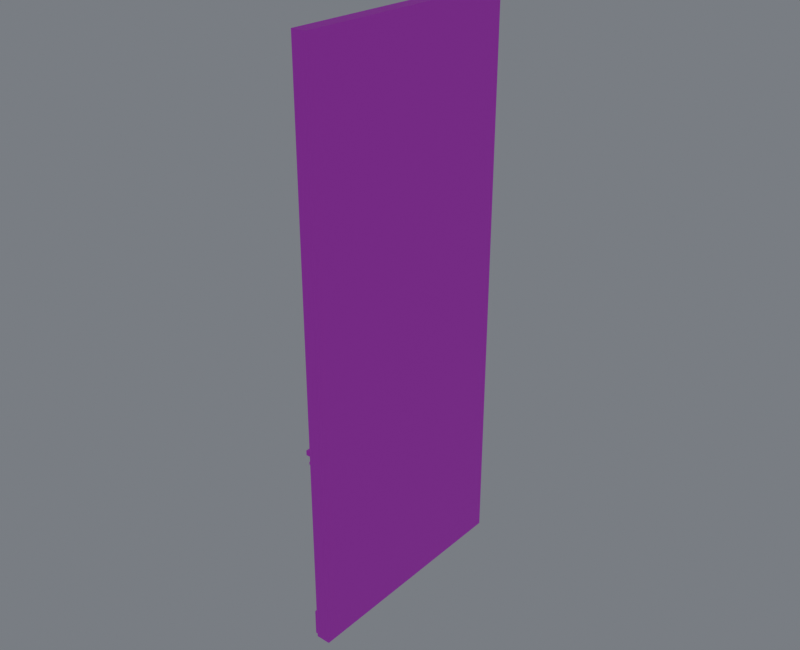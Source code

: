 # Source: wall_5m_c.blend  (saved by Blender 4.5.87; exported with 4.5.12 LTS)
import bpy
from mathutils import Matrix  # noqa: F401  (used for matrix-valued properties, if any)

bpy.ops.wm.read_factory_settings(use_empty=True)
scene = bpy.context.scene
scene.name = 'Component_wall_5m_c'

# ---- collections
col_wall_5m_c = bpy.data.collections.new('wall_5m_c_制作源'); scene.collection.children.link(col_wall_5m_c)
col_wall_5m_c_1 = bpy.data.collections.new('wall_5m_c_输出包'); scene.collection.children.link(col_wall_5m_c_1)
col_01______wall_5m_c = bpy.data.collections.new('01_制作组件_wall_5m_c'); scene.collection.children.link(col_01______wall_5m_c)

# ---- images (referenced by path relative to the original .blend; pixels are not part of the script)
import os
ASSET_DIR = os.environ.get("B2B_ASSET_DIR", "")  # directory of the original .blend (textures are referenced by path, not embedded)
HERE = os.path.dirname(os.path.abspath(__file__))  # packed textures are extracted next to this script under _unpacked/

def load_image(name, relpath, width, height, colorspace="sRGB"):
    """Load a texture the original file referenced (path relative to the .blend, or extracted next to this script)."""
    p = next((c for c in (os.path.join(HERE, relpath), os.path.join(ASSET_DIR, relpath)) if relpath and os.path.exists(c)), "")
    if p:
        img = bpy.data.images.load(p, check_existing=True)
        img.name = name
    else:  # same state as the original file: an image datablock whose file is absent (Cycles renders it pink)
        img = bpy.data.images.new(name, width, height)
        img.source = "FILE"
        img.filepath = "//" + (relpath or name)
    img.colorspace_settings.name = colorspace
    return img
img_10x10_512_png = load_image('设施低亮多巴胺色盘_10x10_512.png', '设施低亮多巴胺色盘_10x10_512.png', 1024, 1024, 'sRGB')

# ---- materials (node trees are filled in below, after node groups)
mat_02 = bpy.data.materials.new('02_细腻哑光_青绿大面')
mat_01 = bpy.data.materials.new('01_精工金属_紫色骨架')
mat_04_______ui = bpy.data.materials.new('04_柔和自发光_UI灯光')

# ---- material node trees
mat_02.use_nodes = True; mat_02.node_tree.nodes.clear()
_N = mat_02.node_tree.nodes; _L = mat_02.node_tree.links
n0 = _N.new('ShaderNodeUVMap'); n0.name = 'UV 贴图'; n0.location = (0, 0)
n0.uv_map = 'PaletteUV'
n1 = _N.new('ShaderNodeTexImage'); n1.name = '图像纹理'; n1.location = (0, 0)
n1.image = img_10x10_512_png
n1.interpolation = 'Closest'
n2 = _N.new('ShaderNodeBsdfPrincipled'); n2.name = '原理化 BSDF'; n2.location = (0, 0)
n2.inputs[1].default_value = 0.02
n2.inputs[2].default_value = 0.7
n3 = _N.new('ShaderNodeOutputMaterial'); n3.name = '材质输出'; n3.location = (0, 0)
_L.new(n0.outputs[0], n1.inputs[0])
_L.new(n1.outputs[0], n2.inputs[0])
_L.new(n2.outputs[0], n3.inputs[0])
n3.is_active_output = True
mat_01.use_nodes = True; mat_01.node_tree.nodes.clear()
_N = mat_01.node_tree.nodes; _L = mat_01.node_tree.links
n0 = _N.new('ShaderNodeUVMap'); n0.name = 'UV 贴图'; n0.location = (0, 0)
n0.uv_map = 'PaletteUV'
n1 = _N.new('ShaderNodeTexImage'); n1.name = '图像纹理'; n1.location = (0, 0)
n1.image = img_10x10_512_png
n1.interpolation = 'Closest'
n2 = _N.new('ShaderNodeBsdfPrincipled'); n2.name = '原理化 BSDF'; n2.location = (0, 0)
n2.inputs[1].default_value = 0.86
n2.inputs[2].default_value = 0.27
n3 = _N.new('ShaderNodeOutputMaterial'); n3.name = '材质输出'; n3.location = (0, 0)
_L.new(n0.outputs[0], n1.inputs[0])
_L.new(n1.outputs[0], n2.inputs[0])
_L.new(n2.outputs[0], n3.inputs[0])
n3.is_active_output = True
mat_04_______ui.use_nodes = True; mat_04_______ui.node_tree.nodes.clear()
_N = mat_04_______ui.node_tree.nodes; _L = mat_04_______ui.node_tree.links
n0 = _N.new('ShaderNodeUVMap'); n0.name = 'UV 贴图'; n0.location = (0, 0)
n0.uv_map = 'PaletteUV'
n1 = _N.new('ShaderNodeTexImage'); n1.name = '图像纹理'; n1.location = (0, 0)
n1.image = img_10x10_512_png
n1.interpolation = 'Closest'
n2 = _N.new('ShaderNodeBsdfPrincipled'); n2.name = '原理化 BSDF'; n2.location = (0, 0)
n2.inputs[2].default_value = 0.36
n2.inputs[28].default_value = 1.5
n3 = _N.new('ShaderNodeOutputMaterial'); n3.name = '材质输出'; n3.location = (0, 0)
_L.new(n0.outputs[0], n1.inputs[0])
_L.new(n1.outputs[0], n2.inputs[0])
_L.new(n2.outputs[0], n3.inputs[0])
_L.new(n1.outputs[0], n2.inputs[27])
n3.is_active_output = True

# ---- world
world_component_studio = bpy.data.worlds.new('Component_Studio'); scene.world = world_component_studio
world_component_studio.use_nodes = True; world_component_studio.node_tree.nodes.clear()
_N = world_component_studio.node_tree.nodes; _L = world_component_studio.node_tree.links
n0 = _N.new('ShaderNodeBackground'); n0.name = 'Background'; n0.location = (-200, 100)
n0.inputs[0].default_value = (0.3, 0.32, 0.36, 1.0)
n0.inputs[1].default_value = 0.45
n1 = _N.new('ShaderNodeOutputWorld'); n1.name = 'World Output'; n1.location = (200, 100)
_L.new(n0.outputs[0], n1.inputs[0])
n1.is_active_output = True

# ---- meshes
me_25__45_______00_mesh = bpy.data.meshes.new('侧墙_-25米_45米_制作_部件00_Mesh')
me_25__45_______00_mesh.from_pydata([(0.263, -2.5, 0.0), (0.263, 2.5, 0.0), (-0.037, 2.5, 0.0), (-0.037, -2.5, 0.0), (0.263, -2.5, 11.9), (0.263, 2.5, 11.9), (-0.037, 2.5, 11.9), (-0.037, -2.5, 11.9)], [], [(0, 1, 2, 3), (4, 7, 6, 5), (0, 4, 5, 1), (1, 5, 6, 2), (2, 6, 7, 3), (4, 0, 3, 7)])
_uv = me_25__45_______00_mesh.uv_layers.new(name='PaletteUV')
_uv.uv.foreach_set('vector', [0.926, 0.626, 0.974, 0.626, 0.974, 0.674, 0.926, 0.674, 0.926, 0.626, 0.974, 0.626, 0.974, 0.674, 0.926, 0.674, 0.926, 0.626, 0.974, 0.626, 0.974, 0.674, 0.926, 0.674, 0.926, 0.626, 0.974, 0.626, 0.974, 0.674, 0.926, 0.674, 0.926, 0.626, 0.974, 0.626, 0.974, 0.674, 0.926, 0.674, 0.926, 0.626, 0.974, 0.626, 0.974, 0.674, 0.926, 0.674])
me_25__45_______00_mesh.materials.append(mat_02)
me_25__45_______00_mesh.update()
me_25__45_______01_mesh = bpy.data.meshes.new('侧墙_-25米_45米_制作_部件01_Mesh')
me_25__45_______01_mesh.from_pydata([(-0.127, -2.45, 0.005), (-0.127, -2.45, 0.555), (-0.127, 2.45, 0.005), (-0.127, 2.45, 0.555), (-0.027, -2.45, 0.005), (-0.027, -2.45, 0.555), (-0.027, 2.45, 0.005), (-0.027, 2.45, 0.555)], [], [(0, 1, 3, 2), (2, 3, 7, 6), (6, 7, 5, 4), (4, 5, 1, 0), (2, 6, 4, 0), (7, 3, 1, 5)])
_uv = me_25__45_______01_mesh.uv_layers.new(name='PaletteUV')
_uv.uv.foreach_set('vector', [0.926, 0.526, 0.974, 0.526, 0.974, 0.574, 0.926, 0.574, 0.926, 0.526, 0.974, 0.526, 0.974, 0.574, 0.926, 0.574, 0.926, 0.526, 0.974, 0.526, 0.974, 0.574, 0.926, 0.574, 0.926, 0.526, 0.974, 0.526, 0.974, 0.574, 0.926, 0.574, 0.926, 0.526, 0.974, 0.526, 0.974, 0.574, 0.926, 0.574, 0.926, 0.526, 0.974, 0.526, 0.974, 0.574, 0.926, 0.574])
me_25__45_______01_mesh.materials.append(mat_01)
me_25__45_______01_mesh.update()
me_25__45_______02_mesh = bpy.data.meshes.new('侧墙_-25米_45米_制作_部件02_Mesh')
me_25__45_______02_mesh.from_pydata([(-0.107, -2.45, 4.023), (-0.107, -2.45, 4.078), (-0.107, 2.45, 4.023), (-0.107, 2.45, 4.078), (-0.067, -2.45, 4.023), (-0.067, -2.45, 4.078), (-0.067, 2.45, 4.023), (-0.067, 2.45, 4.078)], [], [(0, 1, 3, 2), (2, 3, 7, 6), (6, 7, 5, 4), (4, 5, 1, 0), (2, 6, 4, 0), (7, 3, 1, 5)])
_uv = me_25__45_______02_mesh.uv_layers.new(name='PaletteUV')
_uv.uv.foreach_set('vector', [0.926, 0.326, 0.974, 0.326, 0.974, 0.374, 0.926, 0.374, 0.926, 0.326, 0.974, 0.326, 0.974, 0.374, 0.926, 0.374, 0.926, 0.326, 0.974, 0.326, 0.974, 0.374, 0.926, 0.374, 0.926, 0.326, 0.974, 0.326, 0.974, 0.374, 0.926, 0.374, 0.926, 0.326, 0.974, 0.326, 0.974, 0.374, 0.926, 0.374, 0.926, 0.326, 0.974, 0.326, 0.974, 0.374, 0.926, 0.374])
me_25__45_______02_mesh.materials.append(mat_01)
me_25__45_______02_mesh.update()
me_25__45_______03_mesh = bpy.data.meshes.new('侧墙_-25米_45米_制作_部件03_Mesh')
me_25__45_______03_mesh.from_pydata([(-0.247, -2.375, 4.13), (-0.247, -2.375, 4.23), (-0.247, 2.375, 4.13), (-0.247, 2.375, 4.23), (-0.147, -2.375, 4.13), (-0.147, -2.375, 4.23), (-0.147, 2.375, 4.13), (-0.147, 2.375, 4.23)], [], [(0, 1, 3, 2), (2, 3, 7, 6), (6, 7, 5, 4), (4, 5, 1, 0), (2, 6, 4, 0), (7, 3, 1, 5)])
_uv = me_25__45_______03_mesh.uv_layers.new(name='PaletteUV')
_uv.uv.foreach_set('vector', [0.926, 0.526, 0.974, 0.526, 0.974, 0.574, 0.926, 0.574, 0.926, 0.526, 0.974, 0.526, 0.974, 0.574, 0.926, 0.574, 0.926, 0.526, 0.974, 0.526, 0.974, 0.574, 0.926, 0.574, 0.926, 0.526, 0.974, 0.526, 0.974, 0.574, 0.926, 0.574, 0.926, 0.526, 0.974, 0.526, 0.974, 0.574, 0.926, 0.574, 0.926, 0.526, 0.974, 0.526, 0.974, 0.574, 0.926, 0.574])
me_25__45_______03_mesh.materials.append(mat_01)
me_25__45_______03_mesh.update()
me_25__45_________mesh = bpy.data.meshes.new('侧墙_-25米_45米_制作_自发光_Mesh')
me_25__45_________mesh.from_pydata([(-0.263, -2.325, 4.166), (-0.263, -2.325, 4.194), (-0.263, 2.325, 4.166), (-0.263, 2.325, 4.194), (-0.251, -2.325, 4.166), (-0.251, -2.325, 4.194), (-0.251, 2.325, 4.166), (-0.251, 2.325, 4.194)], [], [(0, 1, 3, 2), (2, 3, 7, 6), (6, 7, 5, 4), (4, 5, 1, 0), (2, 6, 4, 0), (7, 3, 1, 5)])
_uv = me_25__45_________mesh.uv_layers.new(name='PaletteUV')
_uv.uv.foreach_set('vector', [0.626, 0.426, 0.674, 0.426, 0.674, 0.474, 0.626, 0.474, 0.626, 0.426, 0.674, 0.426, 0.674, 0.474, 0.626, 0.474, 0.626, 0.426, 0.674, 0.426, 0.674, 0.474, 0.626, 0.474, 0.626, 0.426, 0.674, 0.426, 0.674, 0.474, 0.626, 0.474, 0.626, 0.426, 0.674, 0.426, 0.674, 0.474, 0.626, 0.474, 0.626, 0.426, 0.674, 0.426, 0.674, 0.474, 0.626, 0.474])
me_25__45_________mesh.materials.append(mat_04_______ui)
me_25__45_________mesh.update()
me_25__45_________mesh_001 = bpy.data.meshes.new('侧墙_-25米_45米_制作_自发光_Mesh.001')
me_25__45_________mesh_001.from_pydata([(-0.197, -1.1, 3.65), (-0.197, -1.1, 3.75), (-0.197, 1.1, 3.65), (-0.197, 1.1, 3.75), (-0.077, -1.1, 3.65), (-0.077, -1.1, 3.75), (-0.077, 1.1, 3.65), (-0.077, 1.1, 3.75)], [], [(0, 1, 3, 2), (2, 3, 7, 6), (6, 7, 5, 4), (4, 5, 1, 0), (2, 6, 4, 0), (7, 3, 1, 5)])
_uv = me_25__45_________mesh_001.uv_layers.new(name='PaletteUV')
_uv.uv.foreach_set('vector', [0.926, 0.126, 0.974, 0.126, 0.974, 0.174, 0.926, 0.174, 0.926, 0.126, 0.974, 0.126, 0.974, 0.174, 0.926, 0.174, 0.926, 0.126, 0.974, 0.126, 0.974, 0.174, 0.926, 0.174, 0.926, 0.126, 0.974, 0.126, 0.974, 0.174, 0.926, 0.174, 0.926, 0.126, 0.974, 0.126, 0.974, 0.174, 0.926, 0.174, 0.926, 0.126, 0.974, 0.126, 0.974, 0.174, 0.926, 0.174])
me_25__45_________mesh_001.materials.append(mat_04_______ui)
me_25__45_________mesh_001.update()
me_25__45_______00_mesh_1 = bpy.data.meshes.new('侧墙_-25米_45米_输出_部件00_Mesh')
me_25__45_______00_mesh_1.from_pydata([(0.263, -2.5, 0.0), (0.263, 2.5, 0.0), (-0.037, 2.5, 0.0), (-0.037, -2.5, 0.0), (0.263, -2.5, 11.9), (0.263, 2.5, 11.9), (-0.037, 2.5, 11.9), (-0.037, -2.5, 11.9)], [], [(0, 1, 2, 3), (4, 7, 6, 5), (0, 4, 5, 1), (1, 5, 6, 2), (2, 6, 7, 3), (4, 0, 3, 7)])
_uv = me_25__45_______00_mesh_1.uv_layers.new(name='PaletteUV')
_uv.uv.foreach_set('vector', [0.926, 0.626, 0.974, 0.626, 0.974, 0.674, 0.926, 0.674, 0.926, 0.626, 0.974, 0.626, 0.974, 0.674, 0.926, 0.674, 0.926, 0.626, 0.974, 0.626, 0.974, 0.674, 0.926, 0.674, 0.926, 0.626, 0.974, 0.626, 0.974, 0.674, 0.926, 0.674, 0.926, 0.626, 0.974, 0.626, 0.974, 0.674, 0.926, 0.674, 0.926, 0.626, 0.974, 0.626, 0.974, 0.674, 0.926, 0.674])
me_25__45_______00_mesh_1.materials.append(mat_02)
me_25__45_______00_mesh_1.update()
me_25__45_______01_mesh_1 = bpy.data.meshes.new('侧墙_-25米_45米_输出_部件01_Mesh')
me_25__45_______01_mesh_1.from_pydata([(-0.127, -2.45, 0.005), (-0.127, -2.45, 0.555), (-0.127, 2.45, 0.005), (-0.127, 2.45, 0.555), (-0.027, -2.45, 0.005), (-0.027, -2.45, 0.555), (-0.027, 2.45, 0.005), (-0.027, 2.45, 0.555)], [], [(0, 1, 3, 2), (2, 3, 7, 6), (6, 7, 5, 4), (4, 5, 1, 0), (2, 6, 4, 0), (7, 3, 1, 5)])
_uv = me_25__45_______01_mesh_1.uv_layers.new(name='PaletteUV')
_uv.uv.foreach_set('vector', [0.926, 0.526, 0.974, 0.526, 0.974, 0.574, 0.926, 0.574, 0.926, 0.526, 0.974, 0.526, 0.974, 0.574, 0.926, 0.574, 0.926, 0.526, 0.974, 0.526, 0.974, 0.574, 0.926, 0.574, 0.926, 0.526, 0.974, 0.526, 0.974, 0.574, 0.926, 0.574, 0.926, 0.526, 0.974, 0.526, 0.974, 0.574, 0.926, 0.574, 0.926, 0.526, 0.974, 0.526, 0.974, 0.574, 0.926, 0.574])
me_25__45_______01_mesh_1.materials.append(mat_01)
me_25__45_______01_mesh_1.update()
me_25__45_______02_mesh_1 = bpy.data.meshes.new('侧墙_-25米_45米_输出_部件02_Mesh')
me_25__45_______02_mesh_1.from_pydata([(-0.107, -2.45, 4.023), (-0.107, -2.45, 4.078), (-0.107, 2.45, 4.023), (-0.107, 2.45, 4.078), (-0.067, -2.45, 4.023), (-0.067, -2.45, 4.078), (-0.067, 2.45, 4.023), (-0.067, 2.45, 4.078)], [], [(0, 1, 3, 2), (2, 3, 7, 6), (6, 7, 5, 4), (4, 5, 1, 0), (2, 6, 4, 0), (7, 3, 1, 5)])
_uv = me_25__45_______02_mesh_1.uv_layers.new(name='PaletteUV')
_uv.uv.foreach_set('vector', [0.926, 0.326, 0.974, 0.326, 0.974, 0.374, 0.926, 0.374, 0.926, 0.326, 0.974, 0.326, 0.974, 0.374, 0.926, 0.374, 0.926, 0.326, 0.974, 0.326, 0.974, 0.374, 0.926, 0.374, 0.926, 0.326, 0.974, 0.326, 0.974, 0.374, 0.926, 0.374, 0.926, 0.326, 0.974, 0.326, 0.974, 0.374, 0.926, 0.374, 0.926, 0.326, 0.974, 0.326, 0.974, 0.374, 0.926, 0.374])
me_25__45_______02_mesh_1.materials.append(mat_01)
me_25__45_______02_mesh_1.update()
me_25__45_______03_mesh_1 = bpy.data.meshes.new('侧墙_-25米_45米_输出_部件03_Mesh')
me_25__45_______03_mesh_1.from_pydata([(-0.247, -2.375, 4.13), (-0.247, -2.375, 4.23), (-0.247, 2.375, 4.13), (-0.247, 2.375, 4.23), (-0.147, -2.375, 4.13), (-0.147, -2.375, 4.23), (-0.147, 2.375, 4.13), (-0.147, 2.375, 4.23)], [], [(0, 1, 3, 2), (2, 3, 7, 6), (6, 7, 5, 4), (4, 5, 1, 0), (2, 6, 4, 0), (7, 3, 1, 5)])
_uv = me_25__45_______03_mesh_1.uv_layers.new(name='PaletteUV')
_uv.uv.foreach_set('vector', [0.926, 0.526, 0.974, 0.526, 0.974, 0.574, 0.926, 0.574, 0.926, 0.526, 0.974, 0.526, 0.974, 0.574, 0.926, 0.574, 0.926, 0.526, 0.974, 0.526, 0.974, 0.574, 0.926, 0.574, 0.926, 0.526, 0.974, 0.526, 0.974, 0.574, 0.926, 0.574, 0.926, 0.526, 0.974, 0.526, 0.974, 0.574, 0.926, 0.574, 0.926, 0.526, 0.974, 0.526, 0.974, 0.574, 0.926, 0.574])
me_25__45_______03_mesh_1.materials.append(mat_01)
me_25__45_______03_mesh_1.update()
me_25__45_________mesh_1 = bpy.data.meshes.new('侧墙_-25米_45米_输出_自发光_Mesh')
me_25__45_________mesh_1.from_pydata([(-0.263, -2.325, 4.166), (-0.263, -2.325, 4.194), (-0.263, 2.325, 4.166), (-0.263, 2.325, 4.194), (-0.251, -2.325, 4.166), (-0.251, -2.325, 4.194), (-0.251, 2.325, 4.166), (-0.251, 2.325, 4.194)], [], [(0, 1, 3, 2), (2, 3, 7, 6), (6, 7, 5, 4), (4, 5, 1, 0), (2, 6, 4, 0), (7, 3, 1, 5)])
_uv = me_25__45_________mesh_1.uv_layers.new(name='PaletteUV')
_uv.uv.foreach_set('vector', [0.626, 0.426, 0.674, 0.426, 0.674, 0.474, 0.626, 0.474, 0.626, 0.426, 0.674, 0.426, 0.674, 0.474, 0.626, 0.474, 0.626, 0.426, 0.674, 0.426, 0.674, 0.474, 0.626, 0.474, 0.626, 0.426, 0.674, 0.426, 0.674, 0.474, 0.626, 0.474, 0.626, 0.426, 0.674, 0.426, 0.674, 0.474, 0.626, 0.474, 0.626, 0.426, 0.674, 0.426, 0.674, 0.474, 0.626, 0.474])
me_25__45_________mesh_1.materials.append(mat_04_______ui)
me_25__45_________mesh_1.update()
me_25__45_________mesh_001_1 = bpy.data.meshes.new('侧墙_-25米_45米_输出_自发光_Mesh.001')
me_25__45_________mesh_001_1.from_pydata([(-0.197, -1.1, 3.65), (-0.197, -1.1, 3.75), (-0.197, 1.1, 3.65), (-0.197, 1.1, 3.75), (-0.077, -1.1, 3.65), (-0.077, -1.1, 3.75), (-0.077, 1.1, 3.65), (-0.077, 1.1, 3.75)], [], [(0, 1, 3, 2), (2, 3, 7, 6), (6, 7, 5, 4), (4, 5, 1, 0), (2, 6, 4, 0), (7, 3, 1, 5)])
_uv = me_25__45_________mesh_001_1.uv_layers.new(name='PaletteUV')
_uv.uv.foreach_set('vector', [0.926, 0.126, 0.974, 0.126, 0.974, 0.174, 0.926, 0.174, 0.926, 0.126, 0.974, 0.126, 0.974, 0.174, 0.926, 0.174, 0.926, 0.126, 0.974, 0.126, 0.974, 0.174, 0.926, 0.174, 0.926, 0.126, 0.974, 0.126, 0.974, 0.174, 0.926, 0.174, 0.926, 0.126, 0.974, 0.126, 0.974, 0.174, 0.926, 0.174, 0.926, 0.126, 0.974, 0.126, 0.974, 0.174, 0.926, 0.174])
me_25__45_________mesh_001_1.materials.append(mat_04_______ui)
me_25__45_________mesh_001_1.update()

# ---- objects
ob_root_wall_5m_c = bpy.data.objects.new('ROOT_wall_5m_c_制作源', None)
ob_wall_5m_c______00 = bpy.data.objects.new('wall_5m_c_制作_部件00', me_25__45_______00_mesh)
ob_wall_5m_c______01 = bpy.data.objects.new('wall_5m_c_制作_部件01', me_25__45_______01_mesh)
ob_wall_5m_c______02 = bpy.data.objects.new('wall_5m_c_制作_部件02', me_25__45_______02_mesh)
ob_wall_5m_c______03 = bpy.data.objects.new('wall_5m_c_制作_部件03', me_25__45_______03_mesh)
ob_wall_5m_c = bpy.data.objects.new('wall_5m_c_制作_自发光', me_25__45_________mesh)
ob_wall_5m_c________001 = bpy.data.objects.new('wall_5m_c_制作_自发光.001', me_25__45_________mesh_001)
ob_root_wall_5m_c_1 = bpy.data.objects.new('ROOT_wall_5m_c_组件', None)
ob_wall_5m_c______00_1 = bpy.data.objects.new('wall_5m_c_输出_部件00', me_25__45_______00_mesh_1)
ob_wall_5m_c______01_1 = bpy.data.objects.new('wall_5m_c_输出_部件01', me_25__45_______01_mesh_1)
ob_wall_5m_c______02_1 = bpy.data.objects.new('wall_5m_c_输出_部件02', me_25__45_______02_mesh_1)
ob_wall_5m_c______03_1 = bpy.data.objects.new('wall_5m_c_输出_部件03', me_25__45_______03_mesh_1)
ob_wall_5m_c_1 = bpy.data.objects.new('wall_5m_c_输出_自发光', me_25__45_________mesh_1)
ob_wall_5m_c________001_1 = bpy.data.objects.new('wall_5m_c_输出_自发光.001', me_25__45_________mesh_001_1)

# ---- transforms, parenting, visibility, modifiers, constraints
ob_root_wall_5m_c.location = (0.0, 0.0, 0.0)
ob_wall_5m_c______00.parent = ob_root_wall_5m_c
ob_wall_5m_c______00.location = (0.0, 0.0, 0.0)
ob_wall_5m_c______01.parent = ob_root_wall_5m_c
ob_wall_5m_c______01.location = (0.0, 0.0, 0.0)
ob_wall_5m_c______02.parent = ob_root_wall_5m_c
ob_wall_5m_c______02.location = (0.0, 0.0, 0.0)
ob_wall_5m_c______03.parent = ob_root_wall_5m_c
ob_wall_5m_c______03.location = (0.0, 0.0, 0.0)
ob_wall_5m_c.parent = ob_root_wall_5m_c
ob_wall_5m_c.location = (0.0, 0.0, 0.0)
ob_wall_5m_c________001.parent = ob_root_wall_5m_c
ob_wall_5m_c________001.location = (0.0, 0.0, 0.0)
ob_root_wall_5m_c_1.location = (0.0, 0.0, 0.0)
ob_wall_5m_c______00_1.parent = ob_root_wall_5m_c_1
ob_wall_5m_c______00_1.location = (0.0, 0.0, 0.0)
ob_wall_5m_c______01_1.parent = ob_root_wall_5m_c_1
ob_wall_5m_c______01_1.location = (0.0, 0.0, 0.0)
ob_wall_5m_c______02_1.parent = ob_root_wall_5m_c_1
ob_wall_5m_c______02_1.location = (0.0, 0.0, 0.0)
ob_wall_5m_c______03_1.parent = ob_root_wall_5m_c_1
ob_wall_5m_c______03_1.location = (0.0, 0.0, 0.0)
ob_wall_5m_c_1.parent = ob_root_wall_5m_c_1
ob_wall_5m_c_1.location = (0.0, 0.0, 0.0)
ob_wall_5m_c________001_1.parent = ob_root_wall_5m_c_1
ob_wall_5m_c________001_1.location = (0.0, 0.0, 0.0)

# ---- collection membership
col_wall_5m_c.objects.link(ob_root_wall_5m_c)
col_wall_5m_c.objects.link(ob_wall_5m_c______00)
col_wall_5m_c.objects.link(ob_wall_5m_c______01)
col_wall_5m_c.objects.link(ob_wall_5m_c______02)
col_wall_5m_c.objects.link(ob_wall_5m_c______03)
col_wall_5m_c.objects.link(ob_wall_5m_c)
col_wall_5m_c.objects.link(ob_wall_5m_c________001)
col_wall_5m_c_1.objects.link(ob_root_wall_5m_c_1)
col_wall_5m_c_1.objects.link(ob_wall_5m_c______00_1)
col_wall_5m_c_1.objects.link(ob_wall_5m_c______01_1)
col_wall_5m_c_1.objects.link(ob_wall_5m_c______02_1)
col_wall_5m_c_1.objects.link(ob_wall_5m_c______03_1)
col_wall_5m_c_1.objects.link(ob_wall_5m_c_1)
col_wall_5m_c_1.objects.link(ob_wall_5m_c________001_1)
def _layer_coll(name, lc=None):
    lc = lc or bpy.context.view_layer.layer_collection
    for c in lc.children:
        if c.name == name: return c
        r = _layer_coll(name, c)
        if r: return r
_layer_coll('wall_5m_c_制作源').exclude = True

# ---- scene / render settings (as saved in the file)
scene.frame_start = 1; scene.frame_end = 250; scene.frame_set(1)
scene.render.engine = 'CYCLES'
scene.render.image_settings.exr_codec = 'NONE'
scene.render.resolution_x = 800
scene.render.resolution_y = 650
scene.render.simplify_subdivision_render = 0
scene.render.simplify_child_particles_render = 0.0
scene.cycles.use_denoising = False
scene.cycles.samples = 8
scene.eevee.use_volume_custom_range = False
scene.eevee.use_fast_gi = False
scene.eevee.use_shadows = False
scene.view_settings.exposure = 0.5
scene.view_settings.white_balance_temperature = 0.0
scene.view_settings.white_balance_tint = 0.0
scene.view_settings.white_balance_whitepoint = (2.97, 0.5193, -0.0414)
bpy.context.view_layer.update()

# ---- added for rendering (the .blend has no active camera): camera
cam_auto = bpy.data.cameras.new('AutoCamera')
cam_auto.lens = 50.0
cam_auto.sensor_width = 36.0
cam_auto.clip_end = 1000.0
ob_auto_camera = bpy.data.objects.new('AutoCamera', cam_auto)
scene.collection.objects.link(ob_auto_camera)
ob_auto_camera.location = (11.9525, -14.343, 15.512)
ob_auto_camera.rotation_euler = (1.09748, -7.21219e-08, 0.694738)
scene.camera = ob_auto_camera
bpy.context.view_layer.update()

